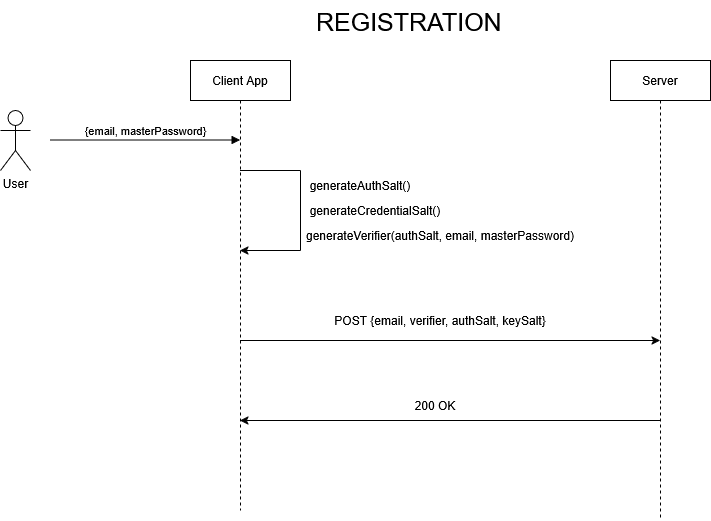

The diagram above was exported from draw.io. Its source (the exported page's mxGraphModel, read from the mxfile embedded in the PNG):
<mxGraphModel dx="1042" dy="563" grid="1" gridSize="10" guides="1" tooltips="1" connect="1" arrows="1" fold="1" page="1" pageScale="1" pageWidth="850" pageHeight="1100" math="0" shadow="0">
  <root>
    <mxCell id="0" />
    <mxCell id="1" parent="0" />
    <mxCell id="4rIl-pAollpR8DPAHvPf-1" parent="1" style="shape=umlActor;verticalLabelPosition=bottom;verticalAlign=top;html=1;outlineConnect=0;" value="User" vertex="1">
      <mxGeometry height="60" width="30" x="50" y="130" as="geometry" />
    </mxCell>
    <mxCell id="4rIl-pAollpR8DPAHvPf-4" parent="1" style="shape=umlLifeline;perimeter=lifelinePerimeter;whiteSpace=wrap;html=1;container=1;dropTarget=0;collapsible=0;recursiveResize=0;outlineConnect=0;portConstraint=eastwest;newEdgeStyle={&quot;curved&quot;:0,&quot;rounded&quot;:0};" value="Client App" vertex="1">
      <mxGeometry height="450" width="100" x="240" y="80" as="geometry" />
    </mxCell>
    <mxCell id="4rIl-pAollpR8DPAHvPf-5" parent="1" style="shape=umlLifeline;perimeter=lifelinePerimeter;whiteSpace=wrap;html=1;container=1;dropTarget=0;collapsible=0;recursiveResize=0;outlineConnect=0;portConstraint=eastwest;newEdgeStyle={&quot;curved&quot;:0,&quot;rounded&quot;:0};" value="Server" vertex="1">
      <mxGeometry height="460" width="100" x="660" y="80" as="geometry" />
    </mxCell>
    <mxCell id="4rIl-pAollpR8DPAHvPf-6" parent="1" style="text;strokeColor=none;fillColor=none;align=left;verticalAlign=top;spacingLeft=4;spacingRight=4;overflow=hidden;rotatable=0;points=[[0,0.5],[1,0.5]];portConstraint=eastwest;whiteSpace=wrap;html=1;fontSize=25;" value="&lt;font&gt;REGISTRATION&lt;/font&gt;" vertex="1">
      <mxGeometry height="30" width="200" x="360" y="20" as="geometry" />
    </mxCell>
    <mxCell id="4rIl-pAollpR8DPAHvPf-8" edge="1" parent="1" style="html=1;verticalAlign=bottom;endArrow=block;curved=0;rounded=0;" target="4rIl-pAollpR8DPAHvPf-4" value="{email, masterPassword}">
      <mxGeometry relative="1" width="80" as="geometry">
        <mxPoint x="100" y="159.5" as="sourcePoint" />
        <mxPoint x="220" y="159.5" as="targetPoint" />
      </mxGeometry>
    </mxCell>
    <mxCell id="4rIl-pAollpR8DPAHvPf-11" edge="1" parent="1" style="endArrow=classic;html=1;rounded=0;" value="">
      <mxGeometry height="50" relative="1" width="50" as="geometry">
        <mxPoint x="350" y="270" as="sourcePoint" />
        <mxPoint x="289.5" y="270" as="targetPoint" />
      </mxGeometry>
    </mxCell>
    <mxCell id="4rIl-pAollpR8DPAHvPf-12" edge="1" parent="1" style="endArrow=none;html=1;rounded=0;" value="">
      <mxGeometry height="50" relative="1" width="50" as="geometry">
        <mxPoint x="289.5" y="190" as="sourcePoint" />
        <mxPoint x="350" y="190" as="targetPoint" />
      </mxGeometry>
    </mxCell>
    <mxCell id="4rIl-pAollpR8DPAHvPf-13" edge="1" parent="1" style="endArrow=none;html=1;rounded=0;" value="">
      <mxGeometry height="50" relative="1" width="50" as="geometry">
        <mxPoint x="350" y="270" as="sourcePoint" />
        <mxPoint x="350" y="190" as="targetPoint" />
      </mxGeometry>
    </mxCell>
    <mxCell id="4rIl-pAollpR8DPAHvPf-14" parent="1" style="text;html=1;whiteSpace=wrap;strokeColor=none;fillColor=none;align=center;verticalAlign=middle;rounded=0;" value="generateAuthSalt()" vertex="1">
      <mxGeometry height="30" width="60" x="380" y="190" as="geometry" />
    </mxCell>
    <mxCell id="4rIl-pAollpR8DPAHvPf-15" parent="1" style="text;html=1;whiteSpace=wrap;strokeColor=none;fillColor=none;align=center;verticalAlign=middle;rounded=0;" value="generateCredentialSalt()" vertex="1">
      <mxGeometry height="30" width="60" x="395" y="215" as="geometry" />
    </mxCell>
    <mxCell id="4rIl-pAollpR8DPAHvPf-16" parent="1" style="text;html=1;whiteSpace=wrap;strokeColor=none;fillColor=none;align=center;verticalAlign=middle;rounded=0;" value="generateVerifier(authSalt, email, masterPassword)" vertex="1">
      <mxGeometry height="30" width="320" x="330" y="240" as="geometry" />
    </mxCell>
    <mxCell id="4rIl-pAollpR8DPAHvPf-17" edge="1" parent="1" source="4rIl-pAollpR8DPAHvPf-4" style="endArrow=classic;html=1;rounded=0;" target="4rIl-pAollpR8DPAHvPf-5" value="">
      <mxGeometry height="50" relative="1" width="50" as="geometry">
        <Array as="points">
          <mxPoint x="500" y="360" />
        </Array>
        <mxPoint x="450" y="370" as="sourcePoint" />
        <mxPoint x="540" y="370" as="targetPoint" />
      </mxGeometry>
    </mxCell>
    <mxCell id="4rIl-pAollpR8DPAHvPf-18" parent="1" style="text;html=1;whiteSpace=wrap;strokeColor=none;fillColor=none;align=center;verticalAlign=middle;rounded=0;" value="POST {email, verifier, authSalt, keySalt}" vertex="1">
      <mxGeometry height="40" width="330" x="325" y="320" as="geometry" />
    </mxCell>
    <mxCell id="4rIl-pAollpR8DPAHvPf-19" edge="1" parent="1" source="4rIl-pAollpR8DPAHvPf-5" style="endArrow=classic;html=1;rounded=0;" value="">
      <mxGeometry height="50" relative="1" width="50" as="geometry">
        <mxPoint x="450" y="440" as="sourcePoint" />
        <mxPoint x="289.5" y="440" as="targetPoint" />
      </mxGeometry>
    </mxCell>
    <mxCell id="4rIl-pAollpR8DPAHvPf-20" parent="1" style="text;html=1;whiteSpace=wrap;strokeColor=none;fillColor=none;align=center;verticalAlign=middle;rounded=0;" value="200 OK" vertex="1">
      <mxGeometry height="30" width="60" x="455" y="410" as="geometry" />
    </mxCell>
  </root>
</mxGraphModel>